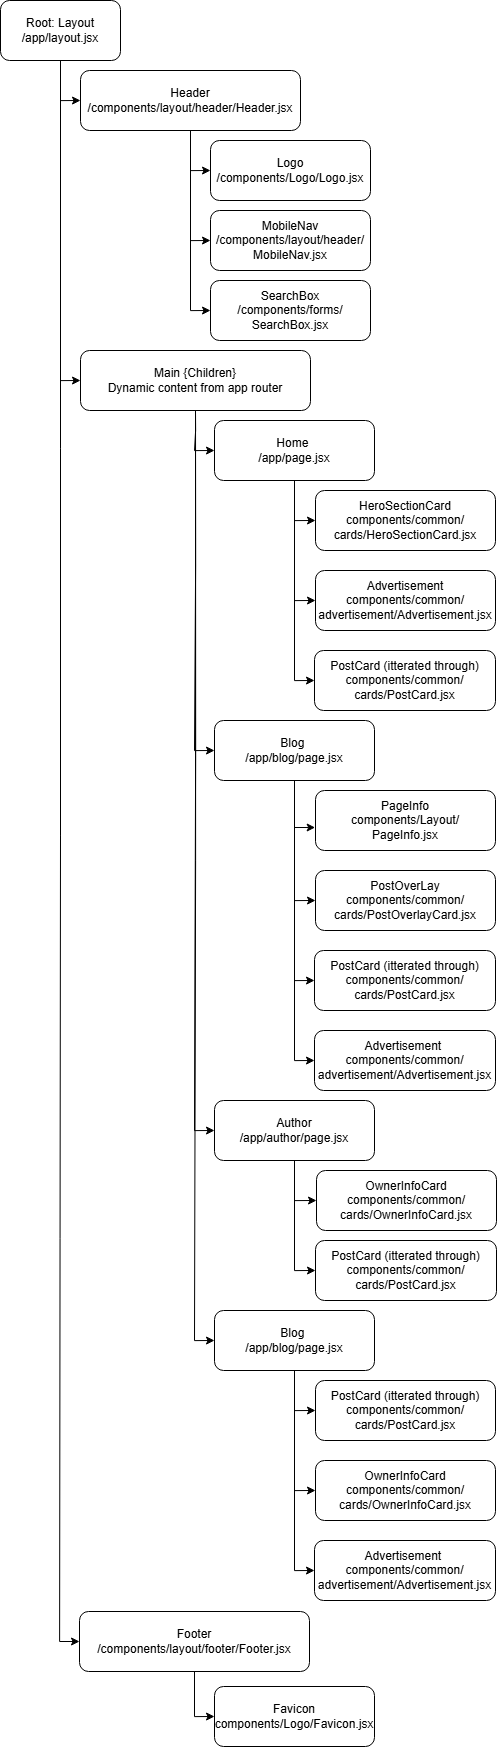

The diagram above was exported from draw.io. Its source (the exported page's mxGraphModel, read from the mxfile embedded in the PNG):
<mxGraphModel dx="1582" dy="1609" grid="1" gridSize="10" guides="1" tooltips="1" connect="1" arrows="1" fold="1" page="1" pageScale="1" pageWidth="827" pageHeight="1169" math="0" shadow="0">
  <root>
    <mxCell id="0" />
    <mxCell id="1" parent="0" />
    <mxCell id="jQA6YEZISUR2gETUNq7E-4" style="edgeStyle=orthogonalEdgeStyle;rounded=0;orthogonalLoop=1;jettySize=auto;html=1;entryX=0;entryY=0.5;entryDx=0;entryDy=0;" edge="1" parent="1" source="jQA6YEZISUR2gETUNq7E-1" target="jQA6YEZISUR2gETUNq7E-2">
      <mxGeometry relative="1" as="geometry" />
    </mxCell>
    <mxCell id="jQA6YEZISUR2gETUNq7E-33" style="edgeStyle=orthogonalEdgeStyle;rounded=0;orthogonalLoop=1;jettySize=auto;html=1;exitX=0.5;exitY=1;exitDx=0;exitDy=0;entryX=0;entryY=0.5;entryDx=0;entryDy=0;" edge="1" parent="1" source="jQA6YEZISUR2gETUNq7E-1" target="jQA6YEZISUR2gETUNq7E-12">
      <mxGeometry relative="1" as="geometry" />
    </mxCell>
    <mxCell id="jQA6YEZISUR2gETUNq7E-37" style="edgeStyle=orthogonalEdgeStyle;rounded=0;orthogonalLoop=1;jettySize=auto;html=1;exitX=0.5;exitY=1;exitDx=0;exitDy=0;entryX=0;entryY=0.5;entryDx=0;entryDy=0;" edge="1" parent="1" source="jQA6YEZISUR2gETUNq7E-1" target="jQA6YEZISUR2gETUNq7E-10">
      <mxGeometry relative="1" as="geometry" />
    </mxCell>
    <mxCell id="jQA6YEZISUR2gETUNq7E-1" value="Root: Layout&lt;br&gt;/app/layout.jsx" style="rounded=1;whiteSpace=wrap;html=1;" vertex="1" parent="1">
      <mxGeometry x="40" y="100" width="120" height="60" as="geometry" />
    </mxCell>
    <mxCell id="jQA6YEZISUR2gETUNq7E-39" style="edgeStyle=orthogonalEdgeStyle;rounded=0;orthogonalLoop=1;jettySize=auto;html=1;exitX=0.5;exitY=1;exitDx=0;exitDy=0;entryX=0;entryY=0.5;entryDx=0;entryDy=0;" edge="1" parent="1" source="jQA6YEZISUR2gETUNq7E-2" target="jQA6YEZISUR2gETUNq7E-5">
      <mxGeometry relative="1" as="geometry" />
    </mxCell>
    <mxCell id="jQA6YEZISUR2gETUNq7E-40" style="edgeStyle=orthogonalEdgeStyle;rounded=0;orthogonalLoop=1;jettySize=auto;html=1;exitX=0.5;exitY=1;exitDx=0;exitDy=0;entryX=0;entryY=0.5;entryDx=0;entryDy=0;" edge="1" parent="1" source="jQA6YEZISUR2gETUNq7E-2" target="jQA6YEZISUR2gETUNq7E-7">
      <mxGeometry relative="1" as="geometry" />
    </mxCell>
    <mxCell id="jQA6YEZISUR2gETUNq7E-42" style="edgeStyle=orthogonalEdgeStyle;rounded=0;orthogonalLoop=1;jettySize=auto;html=1;exitX=0.5;exitY=1;exitDx=0;exitDy=0;entryX=0;entryY=0.5;entryDx=0;entryDy=0;" edge="1" parent="1" source="jQA6YEZISUR2gETUNq7E-2" target="jQA6YEZISUR2gETUNq7E-9">
      <mxGeometry relative="1" as="geometry" />
    </mxCell>
    <mxCell id="jQA6YEZISUR2gETUNq7E-2" value="Header&lt;br&gt;/components/layout/header/Header.jsx" style="rounded=1;whiteSpace=wrap;html=1;" vertex="1" parent="1">
      <mxGeometry x="120" y="170" width="220" height="60" as="geometry" />
    </mxCell>
    <mxCell id="jQA6YEZISUR2gETUNq7E-5" value="Logo&lt;div&gt;/components/Logo/Logo.jsx&lt;/div&gt;" style="rounded=1;whiteSpace=wrap;html=1;" vertex="1" parent="1">
      <mxGeometry x="250" y="240" width="160" height="60" as="geometry" />
    </mxCell>
    <mxCell id="jQA6YEZISUR2gETUNq7E-7" value="MobileNav&lt;br&gt;/components/layout/header/&lt;br&gt;MobileNav.jsx" style="rounded=1;whiteSpace=wrap;html=1;" vertex="1" parent="1">
      <mxGeometry x="250" y="310" width="160" height="60" as="geometry" />
    </mxCell>
    <mxCell id="jQA6YEZISUR2gETUNq7E-9" value="SearchBox&lt;div&gt;/components/forms/&lt;br&gt;SearchBox.jsx&lt;/div&gt;" style="rounded=1;whiteSpace=wrap;html=1;" vertex="1" parent="1">
      <mxGeometry x="250" y="380" width="160" height="60" as="geometry" />
    </mxCell>
    <mxCell id="jQA6YEZISUR2gETUNq7E-38" style="edgeStyle=orthogonalEdgeStyle;rounded=0;orthogonalLoop=1;jettySize=auto;html=1;exitX=0.5;exitY=1;exitDx=0;exitDy=0;entryX=0;entryY=0.5;entryDx=0;entryDy=0;" edge="1" parent="1" source="jQA6YEZISUR2gETUNq7E-10" target="jQA6YEZISUR2gETUNq7E-11">
      <mxGeometry relative="1" as="geometry" />
    </mxCell>
    <mxCell id="jQA6YEZISUR2gETUNq7E-10" value="Footer&lt;div&gt;/components/layout/footer/Footer.jsx&lt;/div&gt;" style="rounded=1;whiteSpace=wrap;html=1;" vertex="1" parent="1">
      <mxGeometry x="119" y="1711" width="230" height="60" as="geometry" />
    </mxCell>
    <mxCell id="jQA6YEZISUR2gETUNq7E-11" value="Favicon&lt;div&gt;components/Logo/Favicon.jsx&lt;/div&gt;" style="rounded=1;whiteSpace=wrap;html=1;" vertex="1" parent="1">
      <mxGeometry x="254" y="1786" width="160" height="60" as="geometry" />
    </mxCell>
    <mxCell id="jQA6YEZISUR2gETUNq7E-43" style="edgeStyle=orthogonalEdgeStyle;rounded=0;orthogonalLoop=1;jettySize=auto;html=1;exitX=0.5;exitY=1;exitDx=0;exitDy=0;entryX=0;entryY=0.5;entryDx=0;entryDy=0;" edge="1" parent="1" source="jQA6YEZISUR2gETUNq7E-12" target="jQA6YEZISUR2gETUNq7E-13">
      <mxGeometry relative="1" as="geometry" />
    </mxCell>
    <mxCell id="jQA6YEZISUR2gETUNq7E-44" style="edgeStyle=orthogonalEdgeStyle;rounded=0;orthogonalLoop=1;jettySize=auto;html=1;exitX=0.5;exitY=1;exitDx=0;exitDy=0;entryX=0;entryY=0.5;entryDx=0;entryDy=0;" edge="1" parent="1" source="jQA6YEZISUR2gETUNq7E-12" target="jQA6YEZISUR2gETUNq7E-18">
      <mxGeometry relative="1" as="geometry" />
    </mxCell>
    <mxCell id="jQA6YEZISUR2gETUNq7E-45" style="edgeStyle=orthogonalEdgeStyle;rounded=0;orthogonalLoop=1;jettySize=auto;html=1;exitX=0.5;exitY=1;exitDx=0;exitDy=0;entryX=0;entryY=0.5;entryDx=0;entryDy=0;" edge="1" parent="1" source="jQA6YEZISUR2gETUNq7E-12" target="jQA6YEZISUR2gETUNq7E-23">
      <mxGeometry relative="1" as="geometry" />
    </mxCell>
    <mxCell id="jQA6YEZISUR2gETUNq7E-46" style="edgeStyle=orthogonalEdgeStyle;rounded=0;orthogonalLoop=1;jettySize=auto;html=1;exitX=0.5;exitY=1;exitDx=0;exitDy=0;entryX=0;entryY=0.5;entryDx=0;entryDy=0;" edge="1" parent="1" source="jQA6YEZISUR2gETUNq7E-12" target="jQA6YEZISUR2gETUNq7E-27">
      <mxGeometry relative="1" as="geometry" />
    </mxCell>
    <mxCell id="jQA6YEZISUR2gETUNq7E-12" value="Main {Children}&lt;div&gt;Dynamic content from app router&lt;/div&gt;" style="rounded=1;whiteSpace=wrap;html=1;" vertex="1" parent="1">
      <mxGeometry x="120" y="450" width="230" height="60" as="geometry" />
    </mxCell>
    <mxCell id="jQA6YEZISUR2gETUNq7E-47" style="edgeStyle=orthogonalEdgeStyle;rounded=0;orthogonalLoop=1;jettySize=auto;html=1;exitX=0.5;exitY=1;exitDx=0;exitDy=0;entryX=0;entryY=0.5;entryDx=0;entryDy=0;" edge="1" parent="1" source="jQA6YEZISUR2gETUNq7E-13" target="jQA6YEZISUR2gETUNq7E-14">
      <mxGeometry relative="1" as="geometry" />
    </mxCell>
    <mxCell id="jQA6YEZISUR2gETUNq7E-48" style="edgeStyle=orthogonalEdgeStyle;rounded=0;orthogonalLoop=1;jettySize=auto;html=1;exitX=0.5;exitY=1;exitDx=0;exitDy=0;entryX=0;entryY=0.5;entryDx=0;entryDy=0;" edge="1" parent="1" source="jQA6YEZISUR2gETUNq7E-13" target="jQA6YEZISUR2gETUNq7E-15">
      <mxGeometry relative="1" as="geometry" />
    </mxCell>
    <mxCell id="jQA6YEZISUR2gETUNq7E-49" style="edgeStyle=orthogonalEdgeStyle;rounded=0;orthogonalLoop=1;jettySize=auto;html=1;exitX=0.5;exitY=1;exitDx=0;exitDy=0;entryX=0;entryY=0.5;entryDx=0;entryDy=0;" edge="1" parent="1" source="jQA6YEZISUR2gETUNq7E-13" target="jQA6YEZISUR2gETUNq7E-16">
      <mxGeometry relative="1" as="geometry" />
    </mxCell>
    <mxCell id="jQA6YEZISUR2gETUNq7E-13" value="Home&amp;nbsp;&lt;br&gt;/app/page.jsx" style="rounded=1;whiteSpace=wrap;html=1;" vertex="1" parent="1">
      <mxGeometry x="254" y="520" width="160" height="60" as="geometry" />
    </mxCell>
    <mxCell id="jQA6YEZISUR2gETUNq7E-14" value="HeroSectionCard&lt;div&gt;components/common/&lt;/div&gt;&lt;div&gt;cards/HeroSectionCard.jsx&lt;/div&gt;" style="rounded=1;whiteSpace=wrap;html=1;" vertex="1" parent="1">
      <mxGeometry x="355" y="590" width="180" height="60" as="geometry" />
    </mxCell>
    <mxCell id="jQA6YEZISUR2gETUNq7E-15" value="Advertisement&lt;br&gt;&lt;div&gt;components/common/&lt;/div&gt;&lt;div&gt;advertisement/Advertisement.jsx&lt;/div&gt;" style="rounded=1;whiteSpace=wrap;html=1;" vertex="1" parent="1">
      <mxGeometry x="355" y="670" width="180" height="60" as="geometry" />
    </mxCell>
    <mxCell id="jQA6YEZISUR2gETUNq7E-16" value="PostCard (itterated through)&lt;br&gt;&lt;div&gt;components/common/&lt;/div&gt;&lt;div&gt;cards/PostCard.jsx&lt;/div&gt;" style="rounded=1;whiteSpace=wrap;html=1;" vertex="1" parent="1">
      <mxGeometry x="354" y="750" width="181" height="60" as="geometry" />
    </mxCell>
    <mxCell id="jQA6YEZISUR2gETUNq7E-51" style="edgeStyle=orthogonalEdgeStyle;rounded=0;orthogonalLoop=1;jettySize=auto;html=1;exitX=0.5;exitY=1;exitDx=0;exitDy=0;entryX=0;entryY=0.5;entryDx=0;entryDy=0;" edge="1" parent="1" source="jQA6YEZISUR2gETUNq7E-18" target="jQA6YEZISUR2gETUNq7E-20">
      <mxGeometry relative="1" as="geometry" />
    </mxCell>
    <mxCell id="jQA6YEZISUR2gETUNq7E-52" style="edgeStyle=orthogonalEdgeStyle;rounded=0;orthogonalLoop=1;jettySize=auto;html=1;exitX=0.5;exitY=1;exitDx=0;exitDy=0;entryX=0;entryY=0.5;entryDx=0;entryDy=0;" edge="1" parent="1" source="jQA6YEZISUR2gETUNq7E-18" target="jQA6YEZISUR2gETUNq7E-21">
      <mxGeometry relative="1" as="geometry" />
    </mxCell>
    <mxCell id="jQA6YEZISUR2gETUNq7E-53" style="edgeStyle=orthogonalEdgeStyle;rounded=0;orthogonalLoop=1;jettySize=auto;html=1;exitX=0.5;exitY=1;exitDx=0;exitDy=0;entryX=0;entryY=0.5;entryDx=0;entryDy=0;" edge="1" parent="1" source="jQA6YEZISUR2gETUNq7E-18" target="jQA6YEZISUR2gETUNq7E-22">
      <mxGeometry relative="1" as="geometry" />
    </mxCell>
    <mxCell id="jQA6YEZISUR2gETUNq7E-18" value="Blog&amp;nbsp;&lt;br&gt;/app/blog/page.jsx" style="rounded=1;whiteSpace=wrap;html=1;" vertex="1" parent="1">
      <mxGeometry x="254" y="820" width="160" height="60" as="geometry" />
    </mxCell>
    <mxCell id="jQA6YEZISUR2gETUNq7E-19" value="PageInfo&lt;br&gt;&lt;div&gt;components/Layout/&lt;/div&gt;&lt;div&gt;PageInfo.jsx&lt;/div&gt;" style="rounded=1;whiteSpace=wrap;html=1;" vertex="1" parent="1">
      <mxGeometry x="355" y="890" width="180" height="60" as="geometry" />
    </mxCell>
    <mxCell id="jQA6YEZISUR2gETUNq7E-20" value="PostOverLay&lt;br&gt;&lt;div&gt;components/common/&lt;/div&gt;&lt;div&gt;cards/PostOverlayCard.jsx&lt;/div&gt;" style="rounded=1;whiteSpace=wrap;html=1;" vertex="1" parent="1">
      <mxGeometry x="355" y="970" width="180" height="60" as="geometry" />
    </mxCell>
    <mxCell id="jQA6YEZISUR2gETUNq7E-21" value="PostCard (itterated through)&lt;br&gt;&lt;div&gt;components/common/&lt;/div&gt;&lt;div&gt;cards/PostCard.jsx&lt;/div&gt;" style="rounded=1;whiteSpace=wrap;html=1;" vertex="1" parent="1">
      <mxGeometry x="354" y="1050" width="181" height="60" as="geometry" />
    </mxCell>
    <mxCell id="jQA6YEZISUR2gETUNq7E-22" value="Advertisement&amp;nbsp;&lt;br&gt;&lt;div&gt;components/common/&lt;/div&gt;&lt;div&gt;advertisement/Advertisement.jsx&lt;/div&gt;" style="rounded=1;whiteSpace=wrap;html=1;" vertex="1" parent="1">
      <mxGeometry x="354" y="1130" width="181" height="60" as="geometry" />
    </mxCell>
    <mxCell id="jQA6YEZISUR2gETUNq7E-54" style="edgeStyle=orthogonalEdgeStyle;rounded=0;orthogonalLoop=1;jettySize=auto;html=1;exitX=0.5;exitY=1;exitDx=0;exitDy=0;entryX=0;entryY=0.5;entryDx=0;entryDy=0;" edge="1" parent="1" source="jQA6YEZISUR2gETUNq7E-23" target="jQA6YEZISUR2gETUNq7E-24">
      <mxGeometry relative="1" as="geometry" />
    </mxCell>
    <mxCell id="jQA6YEZISUR2gETUNq7E-55" style="edgeStyle=orthogonalEdgeStyle;rounded=0;orthogonalLoop=1;jettySize=auto;html=1;exitX=0.5;exitY=1;exitDx=0;exitDy=0;entryX=0;entryY=0.5;entryDx=0;entryDy=0;" edge="1" parent="1" source="jQA6YEZISUR2gETUNq7E-23" target="jQA6YEZISUR2gETUNq7E-26">
      <mxGeometry relative="1" as="geometry" />
    </mxCell>
    <mxCell id="jQA6YEZISUR2gETUNq7E-23" value="Author&lt;br&gt;/app/author/page.jsx" style="rounded=1;whiteSpace=wrap;html=1;" vertex="1" parent="1">
      <mxGeometry x="254" y="1200" width="160" height="60" as="geometry" />
    </mxCell>
    <mxCell id="jQA6YEZISUR2gETUNq7E-24" value="OwnerInfoCard&lt;br&gt;&lt;div&gt;components/common/&lt;/div&gt;&lt;div&gt;&lt;span style=&quot;background-color: initial;&quot;&gt;cards/OwnerInfoCard.jsx&lt;/span&gt;&lt;/div&gt;" style="rounded=1;whiteSpace=wrap;html=1;" vertex="1" parent="1">
      <mxGeometry x="356" y="1270" width="180" height="60" as="geometry" />
    </mxCell>
    <mxCell id="jQA6YEZISUR2gETUNq7E-26" value="PostCard (itterated through)&lt;br&gt;&lt;div&gt;components/common/&lt;/div&gt;&lt;div&gt;cards/PostCard.jsx&lt;/div&gt;" style="rounded=1;whiteSpace=wrap;html=1;" vertex="1" parent="1">
      <mxGeometry x="355" y="1340" width="181" height="60" as="geometry" />
    </mxCell>
    <mxCell id="jQA6YEZISUR2gETUNq7E-56" style="edgeStyle=orthogonalEdgeStyle;rounded=0;orthogonalLoop=1;jettySize=auto;html=1;exitX=0.5;exitY=1;exitDx=0;exitDy=0;entryX=0;entryY=0.5;entryDx=0;entryDy=0;" edge="1" parent="1" source="jQA6YEZISUR2gETUNq7E-27" target="jQA6YEZISUR2gETUNq7E-28">
      <mxGeometry relative="1" as="geometry" />
    </mxCell>
    <mxCell id="jQA6YEZISUR2gETUNq7E-57" style="edgeStyle=orthogonalEdgeStyle;rounded=0;orthogonalLoop=1;jettySize=auto;html=1;exitX=0.5;exitY=1;exitDx=0;exitDy=0;entryX=0;entryY=0.5;entryDx=0;entryDy=0;" edge="1" parent="1" source="jQA6YEZISUR2gETUNq7E-27" target="jQA6YEZISUR2gETUNq7E-29">
      <mxGeometry relative="1" as="geometry" />
    </mxCell>
    <mxCell id="jQA6YEZISUR2gETUNq7E-58" style="edgeStyle=orthogonalEdgeStyle;rounded=0;orthogonalLoop=1;jettySize=auto;html=1;exitX=0.5;exitY=1;exitDx=0;exitDy=0;entryX=0;entryY=0.5;entryDx=0;entryDy=0;" edge="1" parent="1" source="jQA6YEZISUR2gETUNq7E-27" target="jQA6YEZISUR2gETUNq7E-30">
      <mxGeometry relative="1" as="geometry" />
    </mxCell>
    <mxCell id="jQA6YEZISUR2gETUNq7E-27" value="Blog&amp;nbsp;&lt;br&gt;/app/blog/page.jsx" style="rounded=1;whiteSpace=wrap;html=1;" vertex="1" parent="1">
      <mxGeometry x="254" y="1410" width="160" height="60" as="geometry" />
    </mxCell>
    <mxCell id="jQA6YEZISUR2gETUNq7E-28" value="PostCard (itterated through)&lt;br&gt;&lt;div&gt;components/common/&lt;/div&gt;&lt;div&gt;cards/PostCard.jsx&lt;/div&gt;" style="rounded=1;whiteSpace=wrap;html=1;" vertex="1" parent="1">
      <mxGeometry x="355" y="1480" width="180" height="60" as="geometry" />
    </mxCell>
    <mxCell id="jQA6YEZISUR2gETUNq7E-29" value="OwnerInfoCard&lt;br&gt;&lt;div&gt;components/common/&lt;/div&gt;&lt;div&gt;&lt;span style=&quot;background-color: initial;&quot;&gt;cards/OwnerInfoCard.jsx&lt;/span&gt;&lt;/div&gt;" style="rounded=1;whiteSpace=wrap;html=1;" vertex="1" parent="1">
      <mxGeometry x="355" y="1560" width="180" height="60" as="geometry" />
    </mxCell>
    <mxCell id="jQA6YEZISUR2gETUNq7E-30" value="Advertisement&amp;nbsp;&lt;br&gt;&lt;div&gt;components/common/&lt;/div&gt;&lt;div&gt;advertisement/Advertisement.jsx&lt;/div&gt;" style="rounded=1;whiteSpace=wrap;html=1;" vertex="1" parent="1">
      <mxGeometry x="354" y="1640" width="181" height="60" as="geometry" />
    </mxCell>
    <mxCell id="jQA6YEZISUR2gETUNq7E-50" style="edgeStyle=orthogonalEdgeStyle;rounded=0;orthogonalLoop=1;jettySize=auto;html=1;exitX=0.5;exitY=1;exitDx=0;exitDy=0;entryX=-0.002;entryY=0.617;entryDx=0;entryDy=0;entryPerimeter=0;" edge="1" parent="1" source="jQA6YEZISUR2gETUNq7E-18" target="jQA6YEZISUR2gETUNq7E-19">
      <mxGeometry relative="1" as="geometry" />
    </mxCell>
  </root>
</mxGraphModel>